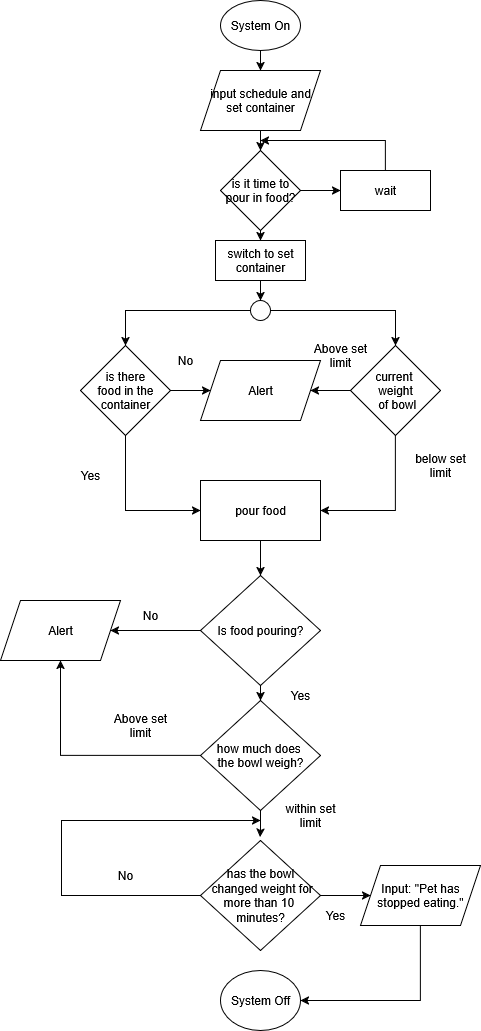

The diagram above was exported from draw.io. Its source (the exported page's mxGraphModel, read from the mxfile embedded in the PNG):
<mxGraphModel dx="856" dy="536" grid="1" gridSize="10" guides="1" tooltips="1" connect="1" arrows="1" fold="1" page="1" pageScale="1" pageWidth="850" pageHeight="1100" math="0" shadow="0">
  <root>
    <mxCell id="0" />
    <mxCell id="1" parent="0" />
    <mxCell id="pguNUsthAOaS1R9yrAbk-5" style="edgeStyle=orthogonalEdgeStyle;rounded=0;orthogonalLoop=1;jettySize=auto;html=1;entryX=0.5;entryY=0;entryDx=0;entryDy=0;" parent="1" source="pguNUsthAOaS1R9yrAbk-2" target="pguNUsthAOaS1R9yrAbk-3" edge="1">
      <mxGeometry relative="1" as="geometry" />
    </mxCell>
    <mxCell id="pguNUsthAOaS1R9yrAbk-2" value="System On" style="ellipse;whiteSpace=wrap;html=1;" parent="1" vertex="1">
      <mxGeometry x="400" y="10" width="80" height="50" as="geometry" />
    </mxCell>
    <mxCell id="pguNUsthAOaS1R9yrAbk-12" style="edgeStyle=orthogonalEdgeStyle;rounded=0;orthogonalLoop=1;jettySize=auto;html=1;entryX=0.5;entryY=0;entryDx=0;entryDy=0;" parent="1" source="pguNUsthAOaS1R9yrAbk-3" target="pguNUsthAOaS1R9yrAbk-6" edge="1">
      <mxGeometry relative="1" as="geometry" />
    </mxCell>
    <mxCell id="pguNUsthAOaS1R9yrAbk-3" value="input schedule and set container" style="shape=parallelogram;perimeter=parallelogramPerimeter;whiteSpace=wrap;html=1;fixedSize=1;" parent="1" vertex="1">
      <mxGeometry x="380" y="80" width="120" height="60" as="geometry" />
    </mxCell>
    <mxCell id="pguNUsthAOaS1R9yrAbk-10" style="edgeStyle=orthogonalEdgeStyle;rounded=0;orthogonalLoop=1;jettySize=auto;html=1;entryX=0;entryY=0.5;entryDx=0;entryDy=0;" parent="1" source="pguNUsthAOaS1R9yrAbk-6" target="pguNUsthAOaS1R9yrAbk-7" edge="1">
      <mxGeometry relative="1" as="geometry" />
    </mxCell>
    <mxCell id="pguNUsthAOaS1R9yrAbk-14" style="edgeStyle=orthogonalEdgeStyle;rounded=0;orthogonalLoop=1;jettySize=auto;html=1;entryX=0.5;entryY=0;entryDx=0;entryDy=0;" parent="1" source="pguNUsthAOaS1R9yrAbk-6" target="pguNUsthAOaS1R9yrAbk-13" edge="1">
      <mxGeometry relative="1" as="geometry" />
    </mxCell>
    <mxCell id="pguNUsthAOaS1R9yrAbk-6" value="is it time to pour in food?" style="rhombus;whiteSpace=wrap;html=1;" parent="1" vertex="1">
      <mxGeometry x="400" y="160" width="80" height="80" as="geometry" />
    </mxCell>
    <mxCell id="pguNUsthAOaS1R9yrAbk-11" style="edgeStyle=orthogonalEdgeStyle;rounded=0;orthogonalLoop=1;jettySize=auto;html=1;" parent="1" source="pguNUsthAOaS1R9yrAbk-7" edge="1">
      <mxGeometry relative="1" as="geometry">
        <mxPoint x="440" y="150" as="targetPoint" />
        <Array as="points">
          <mxPoint x="565" y="150" />
        </Array>
      </mxGeometry>
    </mxCell>
    <mxCell id="pguNUsthAOaS1R9yrAbk-7" value="wait" style="rounded=0;whiteSpace=wrap;html=1;" parent="1" vertex="1">
      <mxGeometry x="520" y="180" width="90" height="40" as="geometry" />
    </mxCell>
    <mxCell id="pguNUsthAOaS1R9yrAbk-15" style="edgeStyle=orthogonalEdgeStyle;rounded=0;orthogonalLoop=1;jettySize=auto;html=1;" parent="1" source="pguNUsthAOaS1R9yrAbk-13" target="pguNUsthAOaS1R9yrAbk-16" edge="1">
      <mxGeometry relative="1" as="geometry">
        <mxPoint x="440" y="310" as="targetPoint" />
      </mxGeometry>
    </mxCell>
    <mxCell id="pguNUsthAOaS1R9yrAbk-13" value="switch to set container" style="rounded=0;whiteSpace=wrap;html=1;" parent="1" vertex="1">
      <mxGeometry x="395" y="250" width="90" height="40" as="geometry" />
    </mxCell>
    <mxCell id="pguNUsthAOaS1R9yrAbk-27" style="edgeStyle=orthogonalEdgeStyle;rounded=0;orthogonalLoop=1;jettySize=auto;html=1;entryX=0.5;entryY=0;entryDx=0;entryDy=0;" parent="1" source="pguNUsthAOaS1R9yrAbk-16" target="pguNUsthAOaS1R9yrAbk-18" edge="1">
      <mxGeometry relative="1" as="geometry" />
    </mxCell>
    <mxCell id="pguNUsthAOaS1R9yrAbk-28" style="edgeStyle=orthogonalEdgeStyle;rounded=0;orthogonalLoop=1;jettySize=auto;html=1;entryX=0.5;entryY=0;entryDx=0;entryDy=0;" parent="1" source="pguNUsthAOaS1R9yrAbk-16" target="pguNUsthAOaS1R9yrAbk-21" edge="1">
      <mxGeometry relative="1" as="geometry" />
    </mxCell>
    <mxCell id="pguNUsthAOaS1R9yrAbk-16" value="" style="ellipse;whiteSpace=wrap;html=1;aspect=fixed;" parent="1" vertex="1">
      <mxGeometry x="430" y="310" width="20" height="20" as="geometry" />
    </mxCell>
    <mxCell id="pguNUsthAOaS1R9yrAbk-25" style="edgeStyle=orthogonalEdgeStyle;rounded=0;orthogonalLoop=1;jettySize=auto;html=1;entryX=0;entryY=0.5;entryDx=0;entryDy=0;" parent="1" source="pguNUsthAOaS1R9yrAbk-18" target="pguNUsthAOaS1R9yrAbk-24" edge="1">
      <mxGeometry relative="1" as="geometry" />
    </mxCell>
    <mxCell id="pguNUsthAOaS1R9yrAbk-34" style="edgeStyle=orthogonalEdgeStyle;rounded=0;orthogonalLoop=1;jettySize=auto;html=1;entryX=0;entryY=0.5;entryDx=0;entryDy=0;" parent="1" source="pguNUsthAOaS1R9yrAbk-18" target="pguNUsthAOaS1R9yrAbk-30" edge="1">
      <mxGeometry relative="1" as="geometry">
        <Array as="points">
          <mxPoint x="305" y="520" />
        </Array>
      </mxGeometry>
    </mxCell>
    <mxCell id="pguNUsthAOaS1R9yrAbk-18" value="&lt;div&gt;is there&lt;/div&gt;&lt;div&gt;&amp;nbsp;food in the&amp;nbsp;&lt;/div&gt;&lt;div&gt;container&lt;/div&gt;" style="rhombus;whiteSpace=wrap;html=1;" parent="1" vertex="1">
      <mxGeometry x="260" y="355" width="90" height="90" as="geometry" />
    </mxCell>
    <mxCell id="pguNUsthAOaS1R9yrAbk-26" style="edgeStyle=orthogonalEdgeStyle;rounded=0;orthogonalLoop=1;jettySize=auto;html=1;" parent="1" source="pguNUsthAOaS1R9yrAbk-21" target="pguNUsthAOaS1R9yrAbk-24" edge="1">
      <mxGeometry relative="1" as="geometry" />
    </mxCell>
    <mxCell id="pguNUsthAOaS1R9yrAbk-35" style="edgeStyle=orthogonalEdgeStyle;rounded=0;orthogonalLoop=1;jettySize=auto;html=1;entryX=1;entryY=0.5;entryDx=0;entryDy=0;" parent="1" source="pguNUsthAOaS1R9yrAbk-21" target="pguNUsthAOaS1R9yrAbk-30" edge="1">
      <mxGeometry relative="1" as="geometry">
        <Array as="points">
          <mxPoint x="575" y="520" />
        </Array>
      </mxGeometry>
    </mxCell>
    <mxCell id="pguNUsthAOaS1R9yrAbk-21" value="&lt;div&gt;current&amp;nbsp;&lt;/div&gt;&lt;div&gt;weight&lt;/div&gt;&lt;div&gt;&amp;nbsp;of bowl&lt;/div&gt;" style="rhombus;whiteSpace=wrap;html=1;" parent="1" vertex="1">
      <mxGeometry x="530" y="355" width="90" height="90" as="geometry" />
    </mxCell>
    <mxCell id="pguNUsthAOaS1R9yrAbk-24" value="Alert" style="shape=parallelogram;perimeter=parallelogramPerimeter;whiteSpace=wrap;html=1;fixedSize=1;" parent="1" vertex="1">
      <mxGeometry x="380" y="370" width="120" height="60" as="geometry" />
    </mxCell>
    <mxCell id="pguNUsthAOaS1R9yrAbk-40" style="edgeStyle=orthogonalEdgeStyle;rounded=0;orthogonalLoop=1;jettySize=auto;html=1;entryX=0.5;entryY=0;entryDx=0;entryDy=0;" parent="1" source="pguNUsthAOaS1R9yrAbk-30" target="pguNUsthAOaS1R9yrAbk-38" edge="1">
      <mxGeometry relative="1" as="geometry" />
    </mxCell>
    <mxCell id="pguNUsthAOaS1R9yrAbk-30" value="pour food" style="rounded=0;whiteSpace=wrap;html=1;" parent="1" vertex="1">
      <mxGeometry x="380" y="490" width="120" height="60" as="geometry" />
    </mxCell>
    <mxCell id="pguNUsthAOaS1R9yrAbk-43" style="edgeStyle=orthogonalEdgeStyle;rounded=0;orthogonalLoop=1;jettySize=auto;html=1;entryX=0.5;entryY=0;entryDx=0;entryDy=0;" parent="1" source="pguNUsthAOaS1R9yrAbk-38" target="pguNUsthAOaS1R9yrAbk-41" edge="1">
      <mxGeometry relative="1" as="geometry" />
    </mxCell>
    <mxCell id="pguNUsthAOaS1R9yrAbk-49" style="edgeStyle=orthogonalEdgeStyle;rounded=0;orthogonalLoop=1;jettySize=auto;html=1;" parent="1" source="pguNUsthAOaS1R9yrAbk-38" target="pguNUsthAOaS1R9yrAbk-48" edge="1">
      <mxGeometry relative="1" as="geometry" />
    </mxCell>
    <mxCell id="pguNUsthAOaS1R9yrAbk-38" value="Is food pouring?" style="rhombus;whiteSpace=wrap;html=1;" parent="1" vertex="1">
      <mxGeometry x="380" y="585" width="120" height="110" as="geometry" />
    </mxCell>
    <mxCell id="pguNUsthAOaS1R9yrAbk-50" style="edgeStyle=orthogonalEdgeStyle;rounded=0;orthogonalLoop=1;jettySize=auto;html=1;entryX=0.5;entryY=1;entryDx=0;entryDy=0;" parent="1" source="pguNUsthAOaS1R9yrAbk-41" target="pguNUsthAOaS1R9yrAbk-48" edge="1">
      <mxGeometry relative="1" as="geometry" />
    </mxCell>
    <mxCell id="pguNUsthAOaS1R9yrAbk-41" value="&lt;div&gt;how much does&amp;nbsp;&lt;/div&gt;&lt;div&gt;the bowl weigh?&lt;/div&gt;" style="rhombus;whiteSpace=wrap;html=1;" parent="1" vertex="1">
      <mxGeometry x="380" y="710" width="120" height="110" as="geometry" />
    </mxCell>
    <mxCell id="pguNUsthAOaS1R9yrAbk-51" style="edgeStyle=orthogonalEdgeStyle;rounded=0;orthogonalLoop=1;jettySize=auto;html=1;" parent="1" source="pguNUsthAOaS1R9yrAbk-44" edge="1">
      <mxGeometry relative="1" as="geometry">
        <mxPoint x="440" y="830" as="targetPoint" />
        <Array as="points">
          <mxPoint x="241" y="905" />
        </Array>
      </mxGeometry>
    </mxCell>
    <mxCell id="pguNUsthAOaS1R9yrAbk-53" style="edgeStyle=orthogonalEdgeStyle;rounded=0;orthogonalLoop=1;jettySize=auto;html=1;" parent="1" source="pguNUsthAOaS1R9yrAbk-44" target="pguNUsthAOaS1R9yrAbk-54" edge="1">
      <mxGeometry relative="1" as="geometry">
        <mxPoint x="600" y="905" as="targetPoint" />
      </mxGeometry>
    </mxCell>
    <mxCell id="pguNUsthAOaS1R9yrAbk-44" value="&lt;div&gt;has the bowl&lt;/div&gt;&lt;div&gt;&amp;nbsp;changed weight for more than 10&amp;nbsp;&lt;/div&gt;&lt;div&gt;minutes?&lt;/div&gt;" style="rhombus;whiteSpace=wrap;html=1;" parent="1" vertex="1">
      <mxGeometry x="380" y="850" width="120" height="110" as="geometry" />
    </mxCell>
    <mxCell id="pguNUsthAOaS1R9yrAbk-47" style="edgeStyle=orthogonalEdgeStyle;rounded=0;orthogonalLoop=1;jettySize=auto;html=1;entryX=0.497;entryY=-0.032;entryDx=0;entryDy=0;entryPerimeter=0;" parent="1" source="pguNUsthAOaS1R9yrAbk-41" target="pguNUsthAOaS1R9yrAbk-44" edge="1">
      <mxGeometry relative="1" as="geometry" />
    </mxCell>
    <mxCell id="pguNUsthAOaS1R9yrAbk-48" value="Alert" style="shape=parallelogram;perimeter=parallelogramPerimeter;whiteSpace=wrap;html=1;fixedSize=1;" parent="1" vertex="1">
      <mxGeometry x="180" y="610" width="120" height="60" as="geometry" />
    </mxCell>
    <mxCell id="pguNUsthAOaS1R9yrAbk-59" style="edgeStyle=orthogonalEdgeStyle;rounded=0;orthogonalLoop=1;jettySize=auto;html=1;entryX=1;entryY=0.5;entryDx=0;entryDy=0;" parent="1" source="pguNUsthAOaS1R9yrAbk-54" target="pguNUsthAOaS1R9yrAbk-55" edge="1">
      <mxGeometry relative="1" as="geometry">
        <Array as="points">
          <mxPoint x="600" y="1010" />
        </Array>
      </mxGeometry>
    </mxCell>
    <mxCell id="pguNUsthAOaS1R9yrAbk-54" value="Input: &quot;Pet has stopped eating.&quot;" style="shape=parallelogram;perimeter=parallelogramPerimeter;whiteSpace=wrap;html=1;fixedSize=1;" parent="1" vertex="1">
      <mxGeometry x="540" y="875" width="120" height="60" as="geometry" />
    </mxCell>
    <mxCell id="pguNUsthAOaS1R9yrAbk-55" value="System Off" style="ellipse;whiteSpace=wrap;html=1;" parent="1" vertex="1">
      <mxGeometry x="400" y="980" width="80" height="60" as="geometry" />
    </mxCell>
    <mxCell id="pguNUsthAOaS1R9yrAbk-60" value="Above set limit" style="text;strokeColor=none;align=center;fillColor=none;html=1;verticalAlign=middle;whiteSpace=wrap;rounded=0;" parent="1" vertex="1">
      <mxGeometry x="290" y="720" width="60" height="30" as="geometry" />
    </mxCell>
    <mxCell id="pguNUsthAOaS1R9yrAbk-61" value="Above set limit" style="text;strokeColor=none;align=center;fillColor=none;html=1;verticalAlign=middle;whiteSpace=wrap;rounded=0;" parent="1" vertex="1">
      <mxGeometry x="490" y="350" width="60" height="30" as="geometry" />
    </mxCell>
    <mxCell id="pguNUsthAOaS1R9yrAbk-62" value="within set limit" style="text;strokeColor=none;align=center;fillColor=none;html=1;verticalAlign=middle;whiteSpace=wrap;rounded=0;" parent="1" vertex="1">
      <mxGeometry x="460" y="810" width="60" height="30" as="geometry" />
    </mxCell>
    <mxCell id="pguNUsthAOaS1R9yrAbk-63" value="below set limit" style="text;strokeColor=none;align=center;fillColor=none;html=1;verticalAlign=middle;whiteSpace=wrap;rounded=0;" parent="1" vertex="1">
      <mxGeometry x="590" y="460" width="60" height="30" as="geometry" />
    </mxCell>
    <mxCell id="pguNUsthAOaS1R9yrAbk-64" value="No" style="text;strokeColor=none;align=center;fillColor=none;html=1;verticalAlign=middle;whiteSpace=wrap;rounded=0;" parent="1" vertex="1">
      <mxGeometry x="335" y="355" width="60" height="30" as="geometry" />
    </mxCell>
    <mxCell id="pguNUsthAOaS1R9yrAbk-65" value="Yes" style="text;strokeColor=none;align=center;fillColor=none;html=1;verticalAlign=middle;whiteSpace=wrap;rounded=0;" parent="1" vertex="1">
      <mxGeometry x="240" y="470" width="60" height="30" as="geometry" />
    </mxCell>
    <mxCell id="pguNUsthAOaS1R9yrAbk-66" value="Yes" style="text;strokeColor=none;align=center;fillColor=none;html=1;verticalAlign=middle;whiteSpace=wrap;rounded=0;" parent="1" vertex="1">
      <mxGeometry x="450" y="690" width="60" height="30" as="geometry" />
    </mxCell>
    <mxCell id="pguNUsthAOaS1R9yrAbk-67" value="No" style="text;strokeColor=none;align=center;fillColor=none;html=1;verticalAlign=middle;whiteSpace=wrap;rounded=0;" parent="1" vertex="1">
      <mxGeometry x="300" y="610" width="60" height="30" as="geometry" />
    </mxCell>
    <mxCell id="pguNUsthAOaS1R9yrAbk-68" value="No" style="text;strokeColor=none;align=center;fillColor=none;html=1;verticalAlign=middle;whiteSpace=wrap;rounded=0;" parent="1" vertex="1">
      <mxGeometry x="275" y="870" width="60" height="30" as="geometry" />
    </mxCell>
    <mxCell id="pguNUsthAOaS1R9yrAbk-69" value="Yes" style="text;strokeColor=none;align=center;fillColor=none;html=1;verticalAlign=middle;whiteSpace=wrap;rounded=0;" parent="1" vertex="1">
      <mxGeometry x="485" y="910" width="60" height="30" as="geometry" />
    </mxCell>
  </root>
</mxGraphModel>